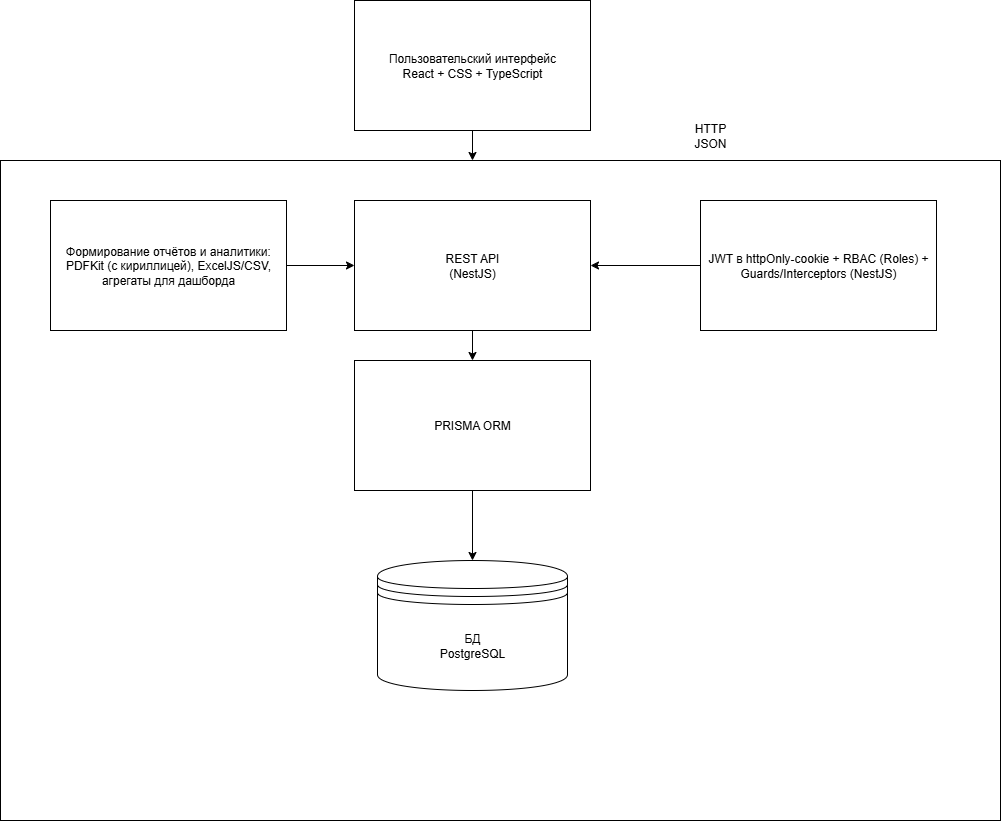

The diagram above was exported from draw.io. Its source (the exported page's mxGraphModel, read from the mxfile embedded in the PNG):
<mxGraphModel dx="1426" dy="849" grid="0" gridSize="10" guides="1" tooltips="1" connect="1" arrows="1" fold="1" page="1" pageScale="1" pageWidth="827" pageHeight="1169" math="0" shadow="0">
  <root>
    <mxCell id="0" />
    <mxCell id="1" parent="0" />
    <mxCell id="pvH3qkz71Do5WjIwXpZa-2" value="" style="whiteSpace=wrap;html=1;rounded=0;" vertex="1" parent="1">
      <mxGeometry x="60" y="190" width="1000" height="660" as="geometry" />
    </mxCell>
    <mxCell id="pvH3qkz71Do5WjIwXpZa-12" value="" style="edgeStyle=orthogonalEdgeStyle;rounded=0;orthogonalLoop=1;jettySize=auto;html=1;" edge="1" parent="1" source="pvH3qkz71Do5WjIwXpZa-1">
      <mxGeometry relative="1" as="geometry">
        <mxPoint x="532" y="190" as="targetPoint" />
      </mxGeometry>
    </mxCell>
    <mxCell id="pvH3qkz71Do5WjIwXpZa-1" value="Пользовательский интерфейс&lt;br&gt;React + CSS + TypeScript" style="rounded=0;whiteSpace=wrap;html=1;" vertex="1" parent="1">
      <mxGeometry x="414" y="30" width="236" height="130" as="geometry" />
    </mxCell>
    <mxCell id="pvH3qkz71Do5WjIwXpZa-4" value="HTTP JSON" style="text;html=1;align=center;verticalAlign=middle;whiteSpace=wrap;rounded=0;" vertex="1" parent="1">
      <mxGeometry x="740" y="150" width="60" height="30" as="geometry" />
    </mxCell>
    <mxCell id="pvH3qkz71Do5WjIwXpZa-14" value="" style="edgeStyle=orthogonalEdgeStyle;rounded=0;orthogonalLoop=1;jettySize=auto;html=1;" edge="1" parent="1" source="pvH3qkz71Do5WjIwXpZa-5" target="pvH3qkz71Do5WjIwXpZa-6">
      <mxGeometry relative="1" as="geometry" />
    </mxCell>
    <mxCell id="pvH3qkz71Do5WjIwXpZa-5" value="REST API&lt;div&gt;(NestJS)&lt;/div&gt;" style="rounded=0;whiteSpace=wrap;html=1;" vertex="1" parent="1">
      <mxGeometry x="414" y="230" width="236" height="130" as="geometry" />
    </mxCell>
    <mxCell id="pvH3qkz71Do5WjIwXpZa-15" value="" style="edgeStyle=orthogonalEdgeStyle;rounded=0;orthogonalLoop=1;jettySize=auto;html=1;" edge="1" parent="1" source="pvH3qkz71Do5WjIwXpZa-6" target="pvH3qkz71Do5WjIwXpZa-8">
      <mxGeometry relative="1" as="geometry" />
    </mxCell>
    <mxCell id="pvH3qkz71Do5WjIwXpZa-6" value="PRISMA ORM" style="rounded=0;whiteSpace=wrap;html=1;" vertex="1" parent="1">
      <mxGeometry x="414" y="390" width="236" height="130" as="geometry" />
    </mxCell>
    <mxCell id="pvH3qkz71Do5WjIwXpZa-8" value="БД&lt;div&gt;PostgreSQL&lt;/div&gt;" style="shape=datastore;whiteSpace=wrap;html=1;" vertex="1" parent="1">
      <mxGeometry x="437" y="590" width="190" height="130" as="geometry" />
    </mxCell>
    <mxCell id="pvH3qkz71Do5WjIwXpZa-13" value="" style="edgeStyle=orthogonalEdgeStyle;rounded=0;orthogonalLoop=1;jettySize=auto;html=1;" edge="1" parent="1" source="pvH3qkz71Do5WjIwXpZa-9" target="pvH3qkz71Do5WjIwXpZa-5">
      <mxGeometry relative="1" as="geometry" />
    </mxCell>
    <mxCell id="pvH3qkz71Do5WjIwXpZa-9" value="JWT в httpOnly‑cookie + RBAC (Roles) + Guards/Interceptors (NestJS)" style="rounded=0;whiteSpace=wrap;html=1;" vertex="1" parent="1">
      <mxGeometry x="760" y="230" width="236" height="130" as="geometry" />
    </mxCell>
    <mxCell id="pvH3qkz71Do5WjIwXpZa-11" value="" style="edgeStyle=orthogonalEdgeStyle;rounded=0;orthogonalLoop=1;jettySize=auto;html=1;" edge="1" parent="1" source="pvH3qkz71Do5WjIwXpZa-10" target="pvH3qkz71Do5WjIwXpZa-5">
      <mxGeometry relative="1" as="geometry" />
    </mxCell>
    <mxCell id="pvH3qkz71Do5WjIwXpZa-10" value="Формирование отчётов и аналитики: PDFKit (с кириллицей), ExcelJS/CSV, агрегаты для дашборда" style="rounded=0;whiteSpace=wrap;html=1;" vertex="1" parent="1">
      <mxGeometry x="110" y="230" width="236" height="130" as="geometry" />
    </mxCell>
  </root>
</mxGraphModel>